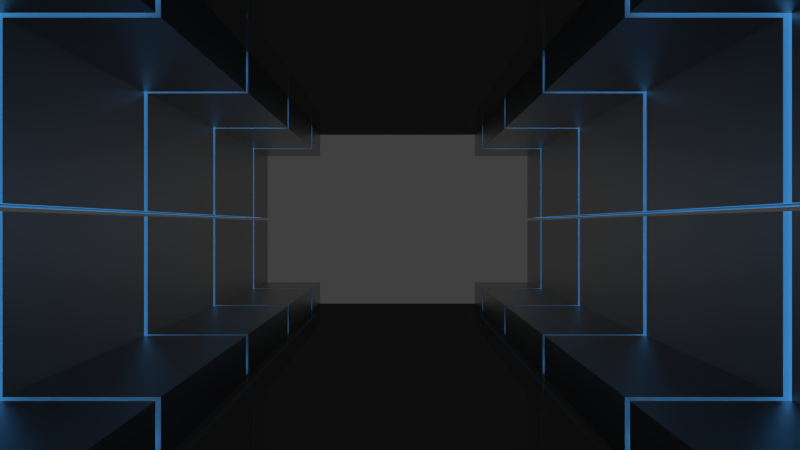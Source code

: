 # Source: classic_map.blend  (saved by Blender 2.75.0; exported with 4.5.12 LTS)
import bpy
from mathutils import Matrix  # noqa: F401  (used for matrix-valued properties, if any)

bpy.ops.wm.read_factory_settings(use_empty=True)
scene = bpy.context.scene
scene.name = 'Scene'

# ---- collections
col_collection_1 = bpy.data.collections.new('Collection 1'); scene.collection.children.link(col_collection_1)

# ---- materials (node trees are filled in below, after node groups)
mat_material_001 = bpy.data.materials.new('Material.001')
mat_material_001.alpha_threshold = 0.0
mat_material_001.roughness = 0.5
mat_material_002 = bpy.data.materials.new('Material.002')
mat_material_002.alpha_threshold = 0.0
mat_material_002.roughness = 0.5
mat_material_002.line_color = (0.0, 0.0, 0.0, 1.0)
mat_material = bpy.data.materials.new('Material')
mat_material.alpha_threshold = 0.0
mat_material.roughness = 0.5
mat_material.line_color = (0.0, 0.0, 0.0, 1.0)

# ---- material node trees
mat_material_001.use_nodes = True; mat_material_001.node_tree.nodes.clear()
_N = mat_material_001.node_tree.nodes; _L = mat_material_001.node_tree.links
n0 = _N.new('ShaderNodeOutputMaterial'); n0.name = 'Material Output'; n0.location = (300, 300)
n1 = _N.new('ShaderNodeBsdfGlass'); n1.name = 'Glass BSDF'; n1.location = (10, 300)
n1.distribution = 'GGX'
n1.inputs[0].default_value = (0.1626, 0.1626, 0.1626, 1.0)
n1.inputs[2].default_value = 1.45
_L.new(n1.outputs[0], n0.inputs[0])
n0.is_active_output = True
mat_material_002.use_nodes = True; mat_material_002.node_tree.nodes.clear()
_N = mat_material_002.node_tree.nodes; _L = mat_material_002.node_tree.links
n0 = _N.new('ShaderNodeOutputMaterial'); n0.name = 'Material Output'; n0.location = (300, 300)
n0.width = 120
n1 = _N.new('ShaderNodeEmission'); n1.name = 'Emission'; n1.location = (10, 300)
n1.inputs[0].default_value = (0.07528, 0.4108, 0.9699, 1.0)
_L.new(n1.outputs[0], n0.inputs[0])
n0.is_active_output = True
mat_material.use_nodes = True; mat_material.node_tree.nodes.clear()
_N = mat_material.node_tree.nodes; _L = mat_material.node_tree.links
n0 = _N.new('ShaderNodeOutputMaterial'); n0.name = 'Material Output'; n0.location = (300, 300)
n1 = _N.new('ShaderNodeBsdfAnisotropic'); n1.name = 'Glossy BSDF'; n1.location = (10, 300)
n1.distribution = 'ASHIKHMIN_SHIRLEY'
n1.inputs[1].default_value = 0.4472
_L.new(n1.outputs[0], n0.inputs[0])
n0.is_active_output = True

# ---- world
world_world = bpy.data.worlds.new('World'); scene.world = world_world
world_world.color = (0.05088, 0.05088, 0.05088)
world_world.use_sun_shadow = False
world_world.sun_shadow_jitter_overblur = 0.0
world_world.cycles.sampling_method = 'MANUAL'
world_world.cycles.sample_map_resolution = 256

# ---- cameras
cam_camera = bpy.data.cameras.new('Camera')
cam_camera.clip_end = 100.0
cam_camera.lens = 35.0
cam_camera.sensor_width = 32.0
cam_camera.sensor_height = 18.0
cam_camera.ortho_scale = 7.314
cam_camera.dof.focus_distance = 0.0

# ---- lights
light_sun_001 = bpy.data.lights.new('Sun.001', 'SUN')
light_sun_001.color = (0.05666, 0.3013, 0.6738)
light_sun_001.transmission_factor = 0.0
light_sun_001.angle = 0.1993
light_sun_001.energy = 2.5
light_sun_001.shadow_buffer_clip_start = 0.5
light_sun_001.shadow_soft_size = 0.1
light_sun_001.shadow_cascade_max_distance = 1000.0
light_sun_001.cycles.max_bounces = 256
light_sun_001.cycles.use_multiple_importance_sampling = False

# ---- meshes
me_plane = bpy.data.meshes.new('Plane')
me_plane.from_pydata([(-1.882, -1.0, -0.5288), (1.361, -1.0, -0.5289), (-1.882, 1.0, -0.5288), (1.361, 1.0, -0.5289)], [], [(0, 1, 3, 2)])
me_plane.materials.append(mat_material_001)
me_plane.use_remesh_preserve_volume = False
me_plane.use_remesh_preserve_attributes = False
me_plane.use_mirror_vertex_groups = False
me_plane.update()
me_cube_001 = bpy.data.meshes.new('Cube.001')
me_cube_001.from_pydata([(-17.27, -5.114, -3.508), (-17.27, -3.114, -3.508), (7.562, -3.114, -3.508), (7.562, -5.114, -3.508), (-17.27, -5.114, -2.713), (-17.27, -3.114, -2.713), (7.562, -3.114, -2.713), (7.562, -5.114, -2.713), (-17.27, -6.59, -3.508), (7.562, -6.59, -3.508), (-17.27, -6.59, -2.713), (7.562, -6.59, -2.713), (-17.27, -5.114, -0.008874), (7.562, -5.114, -0.008874), (-17.27, -6.59, -0.008874), (7.562, -6.59, -0.008874)], [], [(4, 5, 1, 0), (5, 6, 2, 1), (6, 7, 3, 2), (0, 3, 9, 8), (0, 1, 2, 3), (7, 6, 5, 4), (11, 10, 8, 9), (11, 9, 3, 7), (13, 15, 11, 7), (8, 10, 4, 0), (13, 12, 14, 15), (4, 10, 14, 12), (7, 4, 12, 13), (15, 14, 10, 11)])
me_cube_001.materials.append(mat_material_002)
me_cube_001.use_remesh_preserve_volume = False
me_cube_001.use_remesh_preserve_attributes = False
me_cube_001.use_mirror_vertex_groups = False
me_cube_001.update()
me_cube = bpy.data.meshes.new('Cube')
me_cube.from_pydata([(-0.1235, -2.931, -3.361), (-0.1235, -4.931, -3.361), (-3.183, -4.931, -3.361), (-3.183, -2.931, -3.361), (-0.1235, -2.931, -2.397), (-0.1235, -4.931, -2.397), (-3.183, -4.931, -2.397), (-3.183, -2.931, -2.397), (-0.1235, -5.959, -3.361), (-3.183, -5.959, -3.361), (-0.1235, -5.959, -2.397), (-3.183, -5.959, -2.397), (-0.1235, -4.931, -0.05027), (-3.183, -4.931, -0.05027), (-0.1235, -5.959, -0.05027), (-3.183, -5.959, -0.05027)], [], [(0, 1, 2, 3), (4, 7, 6, 5), (0, 4, 5, 1), (8, 9, 2, 1), (2, 6, 7, 3), (4, 0, 3, 7), (8, 10, 11, 9), (1, 5, 10, 8), (9, 11, 6, 2), (12, 14, 10, 5), (12, 13, 15, 14), (14, 15, 11, 10), (15, 13, 6, 11), (5, 6, 13, 12)])
me_cube.materials.append(mat_material)
me_cube.use_remesh_preserve_volume = False
me_cube.use_remesh_preserve_attributes = False
me_cube.use_mirror_vertex_groups = False
me_cube.update()

# ---- objects
ob_sun = bpy.data.objects.new('Sun', light_sun_001)
ob_plane = bpy.data.objects.new('Plane', me_plane)
ob_cube_001 = bpy.data.objects.new('Cube.001', me_cube_001)
ob_cube = bpy.data.objects.new('Cube', me_cube)
ob_camera = bpy.data.objects.new('Camera', cam_camera)

# ---- transforms, parenting, visibility, modifiers, constraints
ob_sun.location = (8.115, 0.0, 4.891)
ob_sun.rotation_euler = (2.153, -3.302, 1.642)
ob_sun.lineart.crease_threshold = 0.0
ob_plane.location = (-2.849, 0.0, 2.871)
ob_plane.scale = (7.84, 6.048, 6.048)
ob_plane.lineart.crease_threshold = 0.0
_m = ob_plane.modifiers.new('Mirror', 'MIRROR')
_m.use_axis = (False, True, True)
ob_cube_001.location = (0.0, 0.0, 2.714)
ob_cube_001.visible_camera = False
ob_cube_001.lineart.crease_threshold = 0.0
_m = ob_cube_001.modifiers.new('Mirror', 'MIRROR')
_m.use_axis = (False, True, True)
ob_cube.location = (4.629, 0.0, 2.867)
ob_cube.rotation_euler = (0.0, 0.0, 3.142)
ob_cube.lock_rotations_4d = False
ob_cube.empty_display_type = 'ARROWS'
ob_cube.lineart.crease_threshold = 0.0
_m = ob_cube.modifiers.new('Mirror', 'MIRROR')
_m.use_axis = (True, True, True)
_m = ob_cube.modifiers.new('Array', 'ARRAY')
_m.count = 4
_m.constant_offset_displace = (0.0, 0.0, 0.0)
ob_camera.location = (15.56, 0.09234, 2.641)
ob_camera.rotation_euler = (1.571, 0.0, 1.571)
ob_camera.lock_rotations_4d = False
ob_camera.empty_display_type = 'ARROWS'
ob_camera.color = (0.0, 0.0, 0.0, 0.0)
ob_camera.display_type = 'WIRE'
ob_camera.lineart.crease_threshold = 0.0

# ---- collection membership
col_collection_1.objects.link(ob_sun)
col_collection_1.objects.link(ob_plane)
col_collection_1.objects.link(ob_cube_001)
col_collection_1.objects.link(ob_cube)
col_collection_1.objects.link(ob_camera)

# ---- scene / render settings (as saved in the file)
scene.camera = ob_camera
scene.frame_start = 1; scene.frame_end = 250; scene.frame_set(1)
scene.render.engine = 'CYCLES'
scene.render.image_settings.compression = 90
scene.render.resolution_percentage = 50
scene.render.dither_intensity = 0.0
scene.render.film_transparent = True
scene.render.use_border = True
scene.render.bake_margin = 2
scene.render.bake_bias = 0.0
scene.cycles.use_denoising = False
scene.cycles.samples = 10
scene.cycles.sampling_pattern = 'TABULATED_SOBOL'
scene.cycles.light_sampling_threshold = 0.0
scene.cycles.use_adaptive_sampling = False
scene.cycles.use_light_tree = False
scene.cycles.caustics_reflective = False
scene.cycles.caustics_refractive = False
scene.cycles.blur_glossy = 0.0
scene.cycles.volume_bounces = 1
scene.cycles.pixel_filter_type = 'GAUSSIAN'
scene.cycles.sample_clamp_indirect = 0.0
scene.view_settings.view_transform = 'Standard'
bpy.context.view_layer.update()
